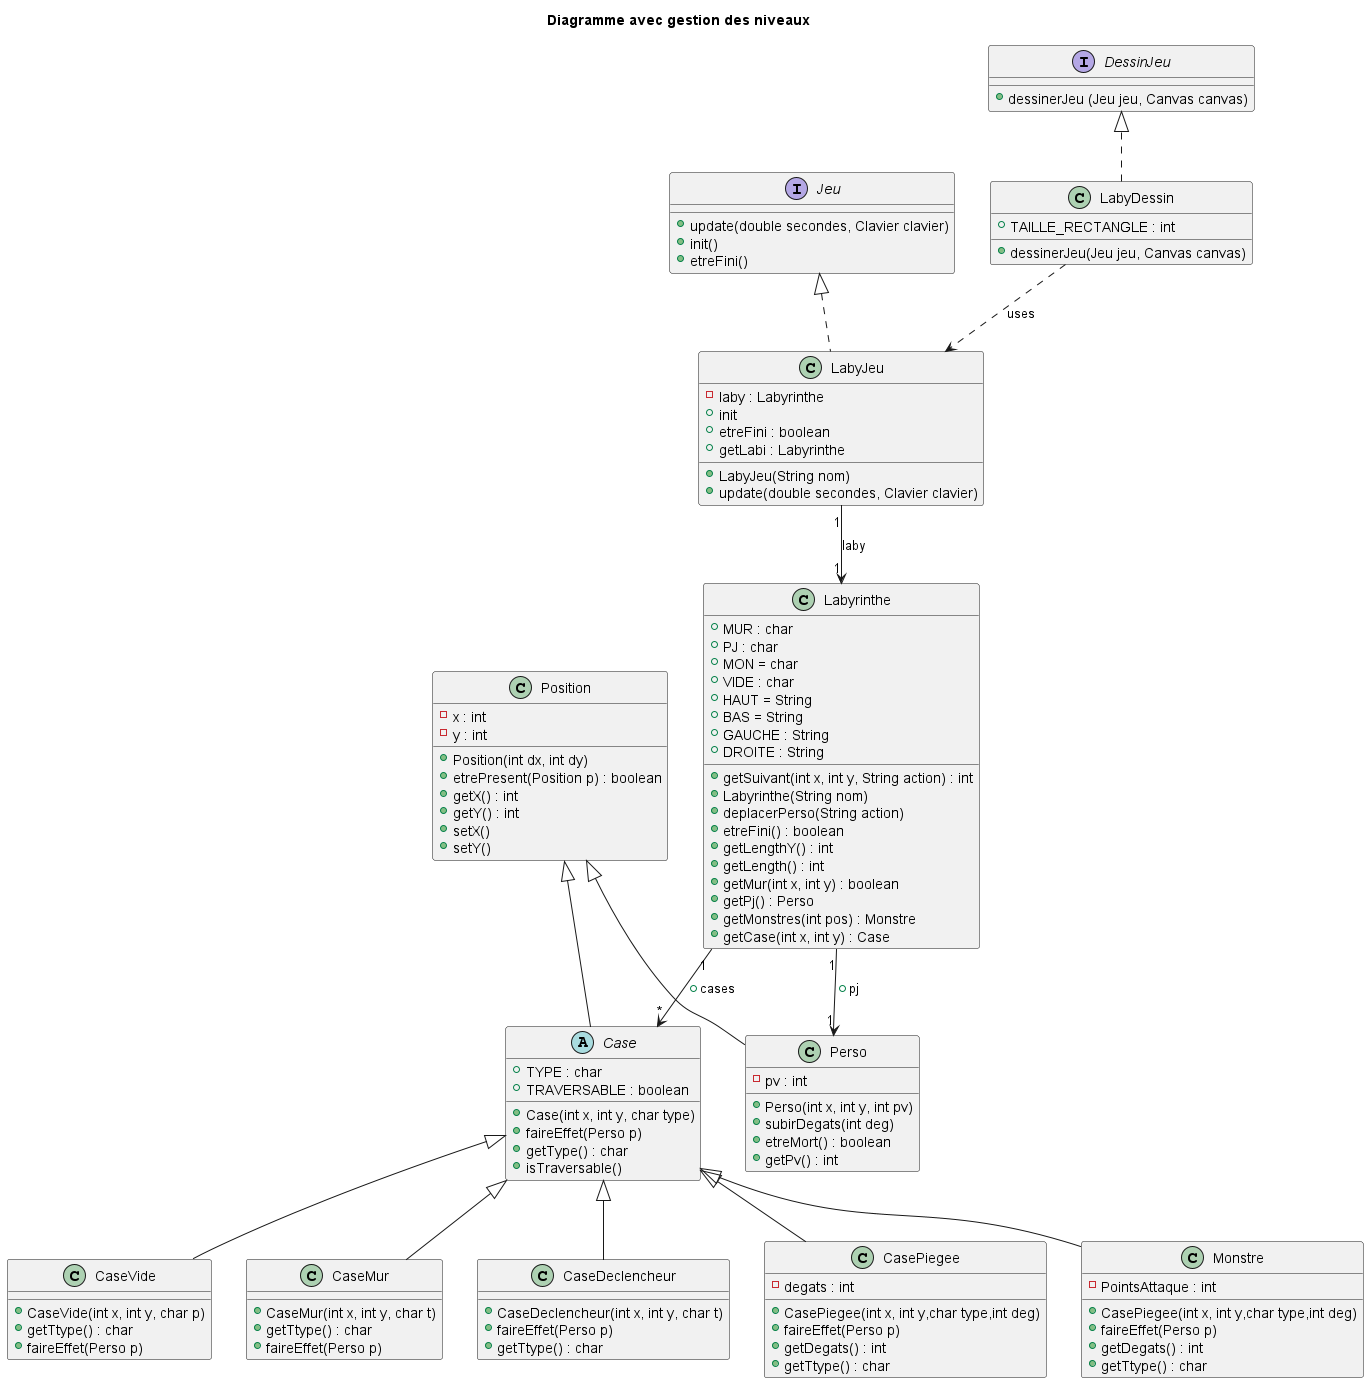

The diagram above was rendered by PlantUML. Its source (embedded in the PNG):
@startuml
'https://plantuml.com/class-diagram

title Diagramme avec gestion des niveaux

interface Jeu {
    +update(double secondes, Clavier clavier)
    +init()
    +etreFini()
    }

interface DessinJeu {
    +dessinerJeu (Jeu jeu, Canvas canvas)
    }



class LabyDessin{
    +TAILLE_RECTANGLE : int
    +dessinerJeu(Jeu jeu, Canvas canvas)
}

class LabyJeu{
    -laby : Labyrinthe
    +LabyJeu(String nom)
    +update(double secondes, Clavier clavier)
    +init
    +etreFini : boolean
    +getLabi : Labyrinthe
    }

class Position{
    -x : int
    -y : int
    +Position(int dx, int dy)
    +etrePresent(Position p) : boolean
    +getX() : int
    +getY() : int
    +setX()
    +setY()
    }

abstract Case {
    + TYPE : char
    + TRAVERSABLE : boolean
    +Case(int x, int y, char type)
    +faireEffet(Perso p)
    +getType() : char
    +isTraversable()

    }


class Perso {
    -pv : int
    +Perso(int x, int y, int pv)
    +subirDegats(int deg)
    +etreMort() : boolean
    +getPv() : int
}

'class Monstre {
'    -PointsAttaque : int
'    +Monstre(int x, int y,char type, int ptsAtt)
'    +faireEffet(Perso p)
'    +getPointsAttaque() : int
'}

class Labyrinthe{
    +MUR : char
    +PJ : char
    +MON = char
    +VIDE : char
    +HAUT = String
    +BAS = String
    +GAUCHE : String
    +DROITE : String
    +getSuivant(int x, int y, String action) : int
    +Labyrinthe(String nom)
    +deplacerPerso(String action)
    +etreFini() : boolean
     +getLengthY() : int
     +getLength() : int
     +getMur(int x, int y) : boolean
     +getPj() : Perso
     +getMonstres(int pos) : Monstre
     +getCase(int x, int y) : Case


    }

class CaseVide {
    +CaseVide(int x, int y, char p)
    +getTtype() : char
    +faireEffet(Perso p)
}

class CaseMur {
    +CaseMur(int x, int y, char t)
    +getTtype() : char
    +faireEffet(Perso p)
}

class CaseDeclencheur {
    +CaseDeclencheur(int x, int y, char t)
    +faireEffet(Perso p)
    +getTtype() : char

}

class CasePiegee {
    -degats : int
    +CasePiegee(int x, int y,char type,int deg)
    +faireEffet(Perso p)
    +getDegats() : int
    +getTtype() : char

}

class Monstre {
    -PointsAttaque : int
    +CasePiegee(int x, int y,char type,int deg)
    +faireEffet(Perso p)
    +getDegats() : int
    +getTtype() : char

}


DessinJeu <|.. LabyDessin
Jeu <|.. LabyJeu
Position <|-- Perso
Position <|-- Case
Case <|-- Monstre
Labyrinthe "1" --> "1" Perso : +pj
Labyrinthe "1" --> "*" Case : +cases
LabyDessin ..> LabyJeu : uses
LabyJeu "1" --> "1" Labyrinthe : laby
Case <|-- CaseVide
Case <|-- CaseMur
Case <|-- CasePiegee
Case <|-- CaseDeclencheur


@enduml